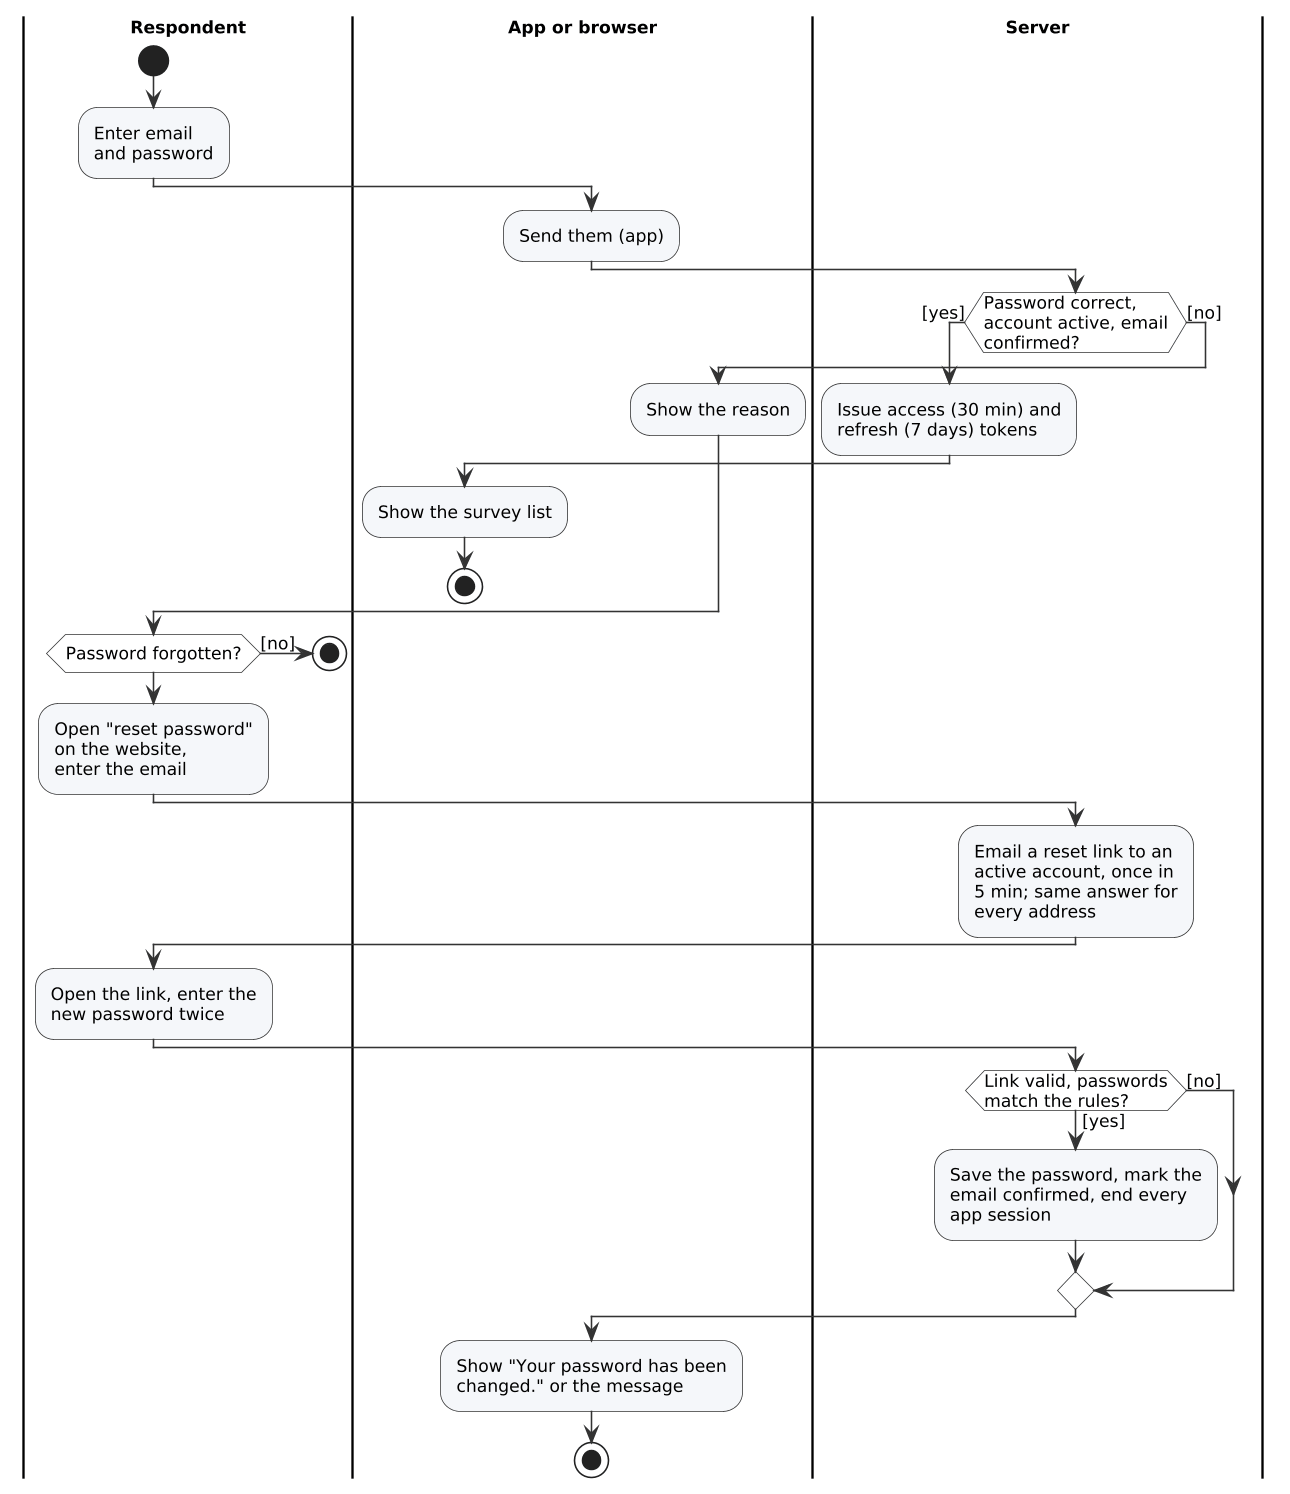

The diagram above was rendered by PlantUML. Its source (embedded in the PNG):
@startuml
!include style.iuml
|Respondent|
|App or browser|
|Server|
|Respondent|
start
:Enter email\nand password;
|App or browser|
:Send them (app);
|Server|
if (Password correct,\naccount active, email\nconfirmed?) then ([yes])
  :Issue access (30 min) and\nrefresh (7 days) tokens;
  |App or browser|
  :Show the survey list;
  stop
else ([no])
  |App or browser|
  :Show the reason;
endif
|Respondent|
if (Password forgotten?) then ([no])
  stop
endif
:Open "reset password"\non the website,\nenter the email;
|Server|
:Email a reset link to an\nactive account, once in\n5 min; same answer for\nevery address;
|Respondent|
:Open the link, enter the\nnew password twice;
|Server|
if (Link valid, passwords\nmatch the rules?) then ([yes])
  :Save the password, mark the\nemail confirmed, end every\napp session;
else ([no])
endif
|App or browser|
:Show "Your password has been\nchanged." or the message;
stop
@enduml